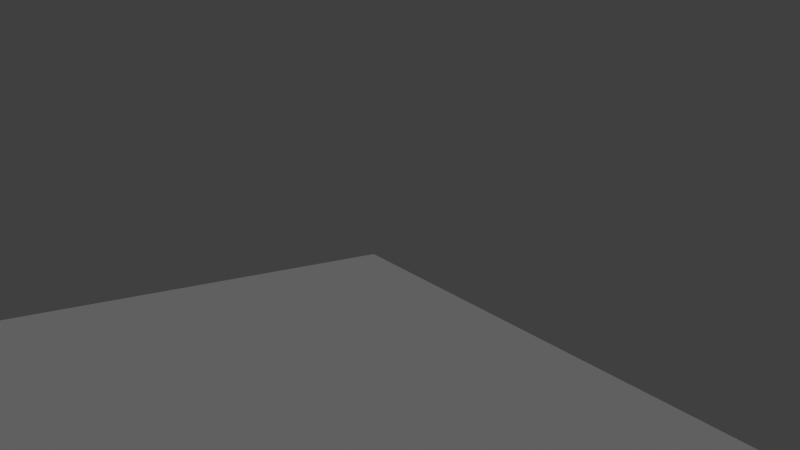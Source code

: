 # Source: sandbox_test.level.blend  (saved by Blender 2.77.0; exported with 4.5.12 LTS)
import bpy
from mathutils import Matrix  # noqa: F401  (used for matrix-valued properties, if any)

bpy.ops.wm.read_factory_settings(use_empty=True)
scene = bpy.context.scene
scene.name = 'Scene'

# ---- collections
col_collection_1 = bpy.data.collections.new('Collection 1'); scene.collection.children.link(col_collection_1)

# ---- materials (node trees are filled in below, after node groups)
mat_slopething = bpy.data.materials.new('SlopeThing')
mat_slopething.alpha_threshold = 0.0
mat_slopething.use_transparent_shadow = False
mat_slopething.diffuse_color = (0.0, 0.4292, 0.01802, 1.0)
mat_slopething.roughness = 0.5
mat_slopething.specular_intensity = 0.0
mat_rocky = bpy.data.materials.new('Rocky')
mat_rocky.alpha_threshold = 0.0
mat_rocky.use_transparent_shadow = False
mat_rocky.diffuse_color = (1.0, 1.0, 1.0, 1.0)
mat_rocky.roughness = 0.5
mat_rocky.specular_intensity = 0.0

# ---- material node trees

# ---- world
world_world = bpy.data.worlds.new('World'); scene.world = world_world
world_world.color = (0.05088, 0.05088, 0.05088)
world_world.use_sun_shadow = False
world_world.sun_shadow_jitter_overblur = 0.0
world_world.cycles.sampling_method = 'NONE'
world_world.cycles.sample_map_resolution = 256

# ---- cameras
cam_camera = bpy.data.cameras.new('Camera')
cam_camera.clip_end = 100.0
cam_camera.lens = 35.0
cam_camera.sensor_width = 32.0
cam_camera.sensor_height = 18.0
cam_camera.ortho_scale = 7.314
cam_camera.dof.focus_distance = 0.0
cam_camera.dof.aperture_fstop = 128.0

# ---- lights
light_lamp = bpy.data.lights.new('Lamp', 'SUN')
light_lamp.transmission_factor = 0.0
light_lamp.cutoff_distance = 30.0
light_lamp.angle = 0.1993
light_lamp.energy = 1.0
light_lamp.shadow_buffer_clip_start = 1.001
light_lamp.shadow_soft_size = 0.1
light_lamp.shadow_cascade_max_distance = 1000.0
light_lamp.cycles.use_multiple_importance_sampling = False

# ---- meshes
me_torus = bpy.data.meshes.new('Torus')
me_torus.from_pydata([(61.2, -88.16, 3.518), (61.18, -86.45, 12.88), (60.21, -71.02, 12.54), (60.21, -71.02, 0.6117), (79.87, -80.07, 3.518), (78.76, -78.76, 10.55), (71.61, -69.71, 10.22), (71.61, -69.71, 0.6117), (90.53, -62.96, 3.518), (88.83, -62.67, 9.203), (79.25, -61.62, 8.872), (79.25, -61.62, 0.6117), (87.47, -44.08, 3.518), (85.98, -44.93, 8.222), (77.18, -49.89, 7.891), (72.56, -53.77, 0.6117), (71.75, -31.26, 3.518), (71.01, -34.05, 8.222), (68.05, -42.23, 7.891), (65.6, -48.22, 0.6117), (51.83, -32.13, 3.518), (53.48, -35.31, 7.937), (55.99, -42.17, 7.642), (54.78, -47.42, 1.145), (41.01, -46.43, 3.518), (43.43, -81.2, 3.518), (44.5, -79.9, 16.0), (50.69, -69.17, 15.67), (50.69, -69.17, 0.6117), (23.42, -23.42, 3.518), (104.6, -23.42, 3.518), (104.6, -104.6, 3.518), (23.42, -104.6, 3.518), (0.0, 0.0, 0.0), (128.0, -1.573e-06, 0.0), (128.0, -128.0, 0.0), (-9.618e-06, -128.0, 0.0), (13.13, -13.13, 9.766), (114.9, -13.13, 9.766), (114.9, -114.9, 9.766), (13.13, -114.9, 9.766)], [], [(4, 5, 1), (5, 6, 2), (2, 6, 7), (8, 9, 5), (9, 10, 6), (6, 10, 11), (12, 13, 9), (13, 14, 10), (14, 15, 11), (16, 17, 13), (13, 17, 18), (14, 18, 19), (20, 21, 17), (17, 21, 22), (18, 22, 23), (22, 24, 23), (21, 24, 22), (20, 24, 21), (0, 1, 26), (1, 2, 27), (27, 2, 3), (28, 25, 26), (0, 4, 1), (1, 5, 2), (3, 2, 7), (4, 8, 5), (5, 9, 6), (7, 6, 11), (8, 12, 9), (9, 13, 10), (10, 14, 11), (12, 16, 13), (14, 13, 18), (15, 14, 19), (16, 20, 17), (18, 17, 22), (19, 18, 23), (25, 0, 26), (26, 1, 27), (28, 27, 3), (27, 28, 26), (37, 29, 30, 38), (38, 30, 31, 39), (39, 31, 32, 40), (40, 32, 29, 37), (29, 32, 31, 30), (33, 37, 38, 34), (34, 38, 39, 35), (35, 39, 40, 36), (36, 40, 37, 33)])
me_torus.polygons.foreach_set('use_smooth', [1, 1, 1, 1, 1, 1, 1, 1, 1, 1, 1, 1, 1, 1, 1, 1, 1, 1, 1, 1, 1, 1, 1, 1, 1, 1, 1, 1, 1, 1, 1, 1, 1, 1, 1, 1, 1, 1, 1, 1, 1, 0, 0, 0, 0, 0, 0, 0, 0, 0])
me_torus.polygons.foreach_set('material_index', [0, 0, 0, 0, 0, 0, 0, 0, 0, 0, 0, 0, 0, 0, 0, 0, 0, 0, 0, 0, 0, 0, 0, 0, 0, 0, 0, 0, 0, 0, 0, 0, 0, 0, 0, 0, 0, 0, 0, 0, 0, 1, 1, 1, 1, 1, 1, 1, 1, 1])
_uv = me_torus.uv_layers.new(name='UVMap')
_uv.uv.foreach_set('vector', [0.7847, 0.7278, 0.7784, 0.7268, 0.9002, 0.4636, 0.7784, 0.7268, 0.6422, 0.6189, 0.6642, 0.4486, 0.6642, 0.4486, 0.6422, 0.6189, 0.6344, 0.6059, 0.5401, 0.8801, 0.5365, 0.8736, 0.7784, 0.7268, 0.5365, 0.8736, 0.5209, 0.7303, 0.6422, 0.6189, 0.6422, 0.6189, 0.5209, 0.7303, 0.5209, 0.7129, 0.2701, 0.8364, 0.2743, 0.8283, 0.5365, 0.8736, 0.2743, 0.8283, 0.348, 0.6976, 0.5209, 0.7303, 0.348, 0.6976, 0.4108, 0.6191, 0.5209, 0.7129, 0.08677, 0.6116, 0.1135, 0.6072, 0.2743, 0.8283, 0.2743, 0.8283, 0.1135, 0.6072, 0.2351, 0.5631, 0.348, 0.6976, 0.2351, 0.5631, 0.3329, 0.5215, 0.09917, 0.3268, 0.133, 0.3483, 0.1135, 0.6072, 0.1135, 0.6072, 0.133, 0.3483, 0.2347, 0.3854, 0.2351, 0.5631, 0.2347, 0.3854, 0.321, 0.3697, 0.2347, 0.3854, 0.3037, 0.172, 0.321, 0.3697, 0.133, 0.3483, 0.3037, 0.172, 0.2347, 0.3854, 0.09917, 0.3268, 0.3037, 0.172, 0.133, 0.3483, 0.9004, 0.4608, 0.9002, 0.4636, 0.8066, 0.2039, 0.9002, 0.4636, 0.6642, 0.4486, 0.6386, 0.301, 0.6386, 0.301, 0.6642, 0.4486, 0.6528, 0.4459, 0.6268, 0.3125, 0.801, 0.2065, 0.8066, 0.2039, 0.9004, 0.4608, 0.7847, 0.7278, 0.9002, 0.4636, 0.9002, 0.4636, 0.7784, 0.7268, 0.6642, 0.4486, 0.6528, 0.4459, 0.6642, 0.4486, 0.6344, 0.6059, 0.7847, 0.7278, 0.5401, 0.8801, 0.7784, 0.7268, 0.7784, 0.7268, 0.5365, 0.8736, 0.6422, 0.6189, 0.6344, 0.6059, 0.6422, 0.6189, 0.5209, 0.7129, 0.5401, 0.8801, 0.2701, 0.8364, 0.5365, 0.8736, 0.5365, 0.8736, 0.2743, 0.8283, 0.5209, 0.7303, 0.5209, 0.7303, 0.348, 0.6976, 0.5209, 0.7129, 0.2701, 0.8364, 0.08677, 0.6116, 0.2743, 0.8283, 0.348, 0.6976, 0.2743, 0.8283, 0.2351, 0.5631, 0.4108, 0.6191, 0.348, 0.6976, 0.3329, 0.5215, 0.08677, 0.6116, 0.09917, 0.3268, 0.1135, 0.6072, 0.2351, 0.5631, 0.1135, 0.6072, 0.2347, 0.3854, 0.3329, 0.5215, 0.2351, 0.5631, 0.321, 0.3697, 0.801, 0.2065, 0.9004, 0.4608, 0.8066, 0.2039, 0.8066, 0.2039, 0.9002, 0.4636, 0.6386, 0.301, 0.6268, 0.3125, 0.6386, 0.301, 0.6528, 0.4459, 0.6386, 0.301, 0.6268, 0.3125, 0.8066, 0.2039, 0.105, 0.105, 0.197, 0.197, 0.197, 0.803, 0.105, 0.895, 0.105, 0.895, 0.197, 0.803, 0.803, 0.803, 0.895, 0.895, 0.895, 0.895, 0.803, 0.803, 0.803, 0.197, 0.895, 0.105, 0.895, 0.105, 0.803, 0.197, 0.197, 0.197, 0.105, 0.105, 0.197, 0.197, 0.803, 0.197, 0.803, 0.803, 0.197, 0.803, 0.01341, 0.01341, 0.105, 0.105, 0.105, 0.895, 0.01341, 0.9866, 0.01341, 0.9866, 0.105, 0.895, 0.895, 0.895, 0.9866, 0.9866, 0.9866, 0.9866, 0.895, 0.895, 0.895, 0.105, 0.9866, 0.01341, 0.9866, 0.01341, 0.895, 0.105, 0.105, 0.105, 0.01341, 0.01341])
me_torus.materials.append(mat_slopething)
me_torus.materials.append(mat_rocky)
me_torus.use_remesh_preserve_volume = False
me_torus.use_remesh_preserve_attributes = False
me_torus.use_mirror_vertex_groups = False
me_torus.update()
me_plane = bpy.data.meshes.new('Plane')
me_plane.from_pydata([(0.0, 0.0, 0.0), (-5.595e-06, -128.0, 0.0), (128.0, -5.595e-06, 0.0), (128.0, -128.0, 0.0)], [], [(0, 1, 3, 2)])
_uv = me_plane.uv_layers.new(name='UVMap')
_uv.uv.foreach_set('vector', [0.0001, 0.9999, 9.998e-05, 9.998e-05, 0.9999, 9.998e-05, 0.9999, 0.9999])
me_plane.use_remesh_preserve_volume = False
me_plane.use_remesh_preserve_attributes = False
me_plane.use_mirror_vertex_groups = False
me_plane.update()

# ---- objects
ob_captain = bpy.data.objects.new('Captain', None)
ob_posy_002 = bpy.data.objects.new('Posy.002', None)
ob_posy_001 = bpy.data.objects.new('Posy.001', None)
ob_posy = bpy.data.objects.new('Posy', None)
ob_pellet = bpy.data.objects.new('Pellet', None)
ob_firespout_002 = bpy.data.objects.new('FireSpout.002', None)
ob_firespout_001 = bpy.data.objects.new('FireSpout.001', None)
ob_firespout = bpy.data.objects.new('FireSpout', None)
ob_blueonion = bpy.data.objects.new('BlueOnion', None)
ob_yellowonion = bpy.data.objects.new('YellowOnion', None)
ob_redonion = bpy.data.objects.new('RedOnion', None)
ob_level = bpy.data.objects.new('Level', me_torus)
ob_heightmap = bpy.data.objects.new('HeightMap', me_plane)
ob_lamp = bpy.data.objects.new('Lamp', light_lamp)
ob_camera = bpy.data.objects.new('Camera', cam_camera)

# ---- transforms, parenting, visibility, modifiers, constraints
ob_captain.location = (12.89, -115.2, 9.54)
ob_captain.scale = (2.0, 2.0, 2.0)
ob_captain.empty_image_offset = (0.0, 0.0)
ob_captain.show_bounds = True
ob_captain.display_bounds_type = 'SPHERE'
ob_captain.show_name = True
ob_captain.show_in_front = True
ob_captain.lineart.crease_threshold = 0.0
ob_posy_002.location = (29.72, -12.67, 9.437)
ob_posy_002.scale = (2.0, 2.0, 2.0)
ob_posy_002.empty_image_offset = (0.0, 0.0)
ob_posy_002.show_bounds = True
ob_posy_002.display_bounds_type = 'SPHERE'
ob_posy_002.show_name = True
ob_posy_002.show_in_front = True
ob_posy_002.lineart.crease_threshold = 0.0
ob_posy_001.location = (13.42, -14.33, 9.628)
ob_posy_001.scale = (2.0, 2.0, 2.0)
ob_posy_001.empty_image_offset = (0.0, 0.0)
ob_posy_001.show_bounds = True
ob_posy_001.display_bounds_type = 'SPHERE'
ob_posy_001.show_name = True
ob_posy_001.show_in_front = True
ob_posy_001.lineart.crease_threshold = 0.0
ob_posy.location = (13.85, -32.43, 9.352)
ob_posy.scale = (2.0, 2.0, 2.0)
ob_posy.empty_image_offset = (0.0, 0.0)
ob_posy.show_bounds = True
ob_posy.display_bounds_type = 'SPHERE'
ob_posy.show_name = True
ob_posy.show_in_front = True
ob_posy.lineart.crease_threshold = 0.0
ob_pellet.location = (55.49, -77.8, 14.37)
ob_pellet.scale = (2.0, 2.0, 2.0)
ob_pellet.empty_image_offset = (0.0, 0.0)
ob_pellet.show_bounds = True
ob_pellet.display_bounds_type = 'SPHERE'
ob_pellet.show_name = True
ob_pellet.show_in_front = True
ob_pellet.lineart.crease_threshold = 0.0
ob_firespout_002.location = (93.93, -30.56, 3.535)
ob_firespout_002.scale = (2.0, 2.0, 2.0)
ob_firespout_002.empty_image_offset = (0.0, 0.0)
ob_firespout_002.show_bounds = True
ob_firespout_002.display_bounds_type = 'SPHERE'
ob_firespout_002.show_name = True
ob_firespout_002.show_in_front = True
ob_firespout_002.lineart.crease_threshold = 0.0
ob_firespout_001.location = (96.55, -93.89, 3.558)
ob_firespout_001.scale = (2.0, 2.0, 2.0)
ob_firespout_001.empty_image_offset = (0.0, 0.0)
ob_firespout_001.show_bounds = True
ob_firespout_001.display_bounds_type = 'SPHERE'
ob_firespout_001.show_name = True
ob_firespout_001.show_in_front = True
ob_firespout_001.lineart.crease_threshold = 0.0
ob_firespout.location = (63.85, -59.96, 3.542)
ob_firespout.scale = (2.0, 2.0, 2.0)
ob_firespout.empty_image_offset = (0.0, 0.0)
ob_firespout.show_bounds = True
ob_firespout.display_bounds_type = 'SPHERE'
ob_firespout.show_name = True
ob_firespout.show_in_front = True
ob_firespout.lineart.crease_threshold = 0.0
ob_blueonion.location = (94.9, -119.9, 6.031)
ob_blueonion.scale = (2.0, 2.0, 2.0)
ob_blueonion.empty_image_offset = (0.0, 0.0)
ob_blueonion.show_bounds = True
ob_blueonion.display_bounds_type = 'SPHERE'
ob_blueonion.show_name = True
ob_blueonion.show_in_front = True
ob_blueonion.lineart.crease_threshold = 0.0
ob_yellowonion.location = (63.14, -119.3, 6.505)
ob_yellowonion.scale = (2.0, 2.0, 2.0)
ob_yellowonion.empty_image_offset = (0.0, 0.0)
ob_yellowonion.show_bounds = True
ob_yellowonion.display_bounds_type = 'SPHERE'
ob_yellowonion.show_name = True
ob_yellowonion.show_in_front = True
ob_yellowonion.lineart.crease_threshold = 0.0
ob_redonion.location = (33.06, -119.3, 6.515)
ob_redonion.scale = (2.0, 2.0, 2.0)
ob_redonion.empty_image_offset = (0.0, 0.0)
ob_redonion.show_bounds = True
ob_redonion.display_bounds_type = 'SPHERE'
ob_redonion.show_name = True
ob_redonion.show_in_front = True
ob_redonion.lineart.crease_threshold = 0.0
ob_level.location = (0.0, 0.0, 0.0)
ob_level.lineart.crease_threshold = 0.0
ob_heightmap.location = (0.0, 0.0, 0.0)
ob_heightmap.hide_viewport = True
ob_heightmap.hide_render = True
ob_heightmap.lineart.crease_threshold = 0.0
ob_lamp.location = (-13.06, 36.03, 27.2)
ob_lamp.rotation_euler = (-0.2599, -0.7339, 2.444)
ob_lamp.lock_rotations_4d = False
ob_lamp.empty_display_type = 'ARROWS'
ob_lamp.color = (0.0, 0.0, 0.0, 0.0)
ob_lamp.lineart.crease_threshold = 0.0
ob_camera.location = (7.481, -6.508, 5.344)
ob_camera.rotation_euler = (1.109, 0.01082, 0.8149)
ob_camera.lock_rotations_4d = False
ob_camera.empty_display_type = 'ARROWS'
ob_camera.color = (0.0, 0.0, 0.0, 0.0)
ob_camera.display_type = 'WIRE'
ob_camera.lineart.crease_threshold = 0.0

# ---- collection membership
col_collection_1.objects.link(ob_captain)
col_collection_1.objects.link(ob_posy_002)
col_collection_1.objects.link(ob_posy_001)
col_collection_1.objects.link(ob_posy)
col_collection_1.objects.link(ob_pellet)
col_collection_1.objects.link(ob_firespout_002)
col_collection_1.objects.link(ob_firespout_001)
col_collection_1.objects.link(ob_firespout)
col_collection_1.objects.link(ob_blueonion)
col_collection_1.objects.link(ob_yellowonion)
col_collection_1.objects.link(ob_redonion)
col_collection_1.objects.link(ob_level)
col_collection_1.objects.link(ob_heightmap)
col_collection_1.objects.link(ob_lamp)
col_collection_1.objects.link(ob_camera)

# ---- scene / render settings (as saved in the file)
scene.camera = ob_camera
scene.frame_start = 1; scene.frame_end = 250; scene.frame_set(1)
scene.render.engine = 'BLENDER_EEVEE_NEXT'
scene.render.image_settings.color_depth = '16'
scene.render.resolution_percentage = 50
scene.render.dither_intensity = 0.0
scene.render.use_bake_selected_to_active = True
scene.render.bake_margin = 0
scene.render.bake_bias = 32.0
scene.cycles.use_denoising = False
scene.cycles.samples = 10
scene.cycles.sampling_pattern = 'TABULATED_SOBOL'
scene.cycles.light_sampling_threshold = 0.0
scene.cycles.use_adaptive_sampling = False
scene.cycles.use_light_tree = False
scene.cycles.blur_glossy = 0.0
scene.cycles.pixel_filter_type = 'GAUSSIAN'
scene.cycles.sample_clamp_indirect = 0.0
scene.view_settings.view_transform = 'Standard'
bpy.context.view_layer.update()
